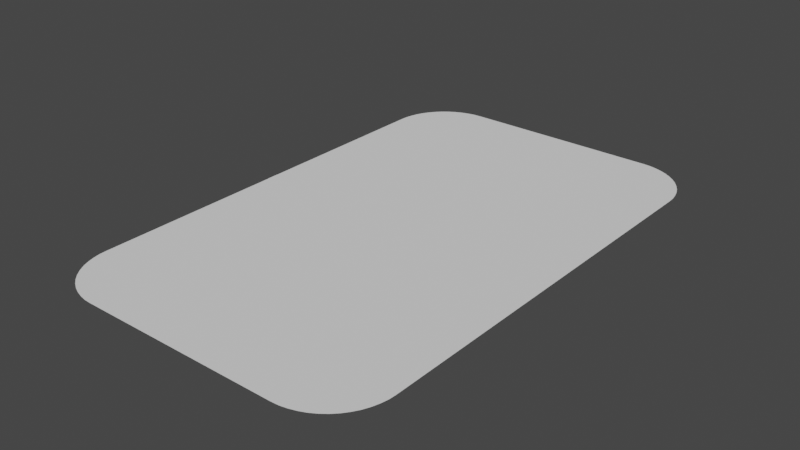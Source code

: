 # Source: ground.blend  (saved by Blender 2.90.8; exported with 4.5.12 LTS)
import bpy
from mathutils import Matrix  # noqa: F401  (used for matrix-valued properties, if any)

bpy.ops.wm.read_factory_settings(use_empty=True)
scene = bpy.context.scene
scene.name = 'Scene'

# ---- collections
col_collection = bpy.data.collections.new('Collection'); scene.collection.children.link(col_collection)

# ---- world
world_world = bpy.data.worlds.new('World'); scene.world = world_world
world_world.use_nodes = True; world_world.node_tree.nodes.clear()
_N = world_world.node_tree.nodes; _L = world_world.node_tree.links
n0 = _N.new('ShaderNodeOutputWorld'); n0.name = 'World Output'; n0.location = (300, 300)
n1 = _N.new('ShaderNodeBackground'); n1.name = 'Background'; n1.location = (10, 300)
n1.inputs[0].default_value = (0.05088, 0.05088, 0.05088, 1.0)
_L.new(n1.outputs[0], n0.inputs[0])
n0.is_active_output = True
world_world.color = (0.05088, 0.05088, 0.05088)
world_world.use_sun_shadow = False
world_world.sun_shadow_jitter_overblur = 0.0

# ---- meshes
me_plane_003 = bpy.data.meshes.new('Plane.003')
me_plane_003.from_pydata([(-0.7774, -2.0, 0.0), (-1.25, -1.527, 0.0), (-0.8344, -1.997, 0.0), (-0.8905, -1.986, 0.0), (-0.945, -1.969, 0.0), (-0.997, -1.946, 0.0), (-1.046, -1.916, 0.0), (-1.091, -1.881, 0.0), (-1.131, -1.841, 0.0), (-1.166, -1.796, 0.0), (-1.196, -1.747, 0.0), (-1.219, -1.695, 0.0), (-1.236, -1.64, 0.0), (-1.247, -1.584, 0.0), (1.25, -1.527, 0.0), (0.7774, -2.0, 0.0), (1.247, -1.584, 0.0), (1.236, -1.64, 0.0), (1.219, -1.695, 0.0), (1.196, -1.747, 0.0), (1.166, -1.796, 0.0), (1.131, -1.841, 0.0), (1.091, -1.881, 0.0), (1.046, -1.916, 0.0), (0.997, -1.946, 0.0), (0.945, -1.969, 0.0), (0.8905, -1.986, 0.0), (0.8344, -1.997, 0.0), (-0.7774, 2.0, 0.0), (-1.25, 1.527, 0.0), (-0.8344, 1.997, 0.0), (-0.8905, 1.986, 0.0), (-0.945, 1.969, 0.0), (-0.997, 1.946, 0.0), (-1.046, 1.916, 0.0), (-1.091, 1.881, 0.0), (-1.131, 1.841, 0.0), (-1.166, 1.796, 0.0), (-1.196, 1.747, 0.0), (-1.219, 1.695, 0.0), (-1.236, 1.64, 0.0), (-1.247, 1.584, 0.0), (0.7774, 2.0, 0.0), (1.25, 1.527, 0.0), (0.8344, 1.997, 0.0), (0.8905, 1.986, 0.0), (0.945, 1.969, 0.0), (0.997, 1.946, 0.0), (1.046, 1.916, 0.0), (1.091, 1.881, 0.0), (1.131, 1.841, 0.0), (1.166, 1.796, 0.0), (1.196, 1.747, 0.0), (1.219, 1.695, 0.0), (1.236, 1.64, 0.0), (1.247, 1.584, 0.0)], [], [(1, 13, 12, 11, 10, 9, 8, 7, 6, 5, 4, 3, 2, 0, 15, 27, 26, 25, 24, 23, 22, 21, 20, 19, 18, 17, 16, 14, 43, 55, 54, 53, 52, 51, 50, 49, 48, 47, 46, 45, 44, 42, 28, 30, 31, 32, 33, 34, 35, 36, 37, 38, 39, 40, 41, 29)])
_uv = me_plane_003.uv_layers.new(name='UVMap')
_uv.uv.foreach_set('vector', [0.0, 0.1182, 0.001378, 0.1039, 0.005493, 0.08988, 0.01228, 0.07625, 0.02165, 0.06324, 0.03346, 0.05103, 0.04754, 0.0398, 0.06368, 0.02971, 0.08165, 0.02091, 0.1012, 0.01353, 0.122, 0.007678, 0.1438, 0.003433, 0.1663, 0.0008615, 0.189, 0.0, 0.811, 0.0, 0.8337, 0.0008615, 0.8562, 0.003433, 0.878, 0.007678, 0.8988, 0.01353, 0.9183, 0.02091, 0.9363, 0.02971, 0.9525, 0.0398, 0.9665, 0.05103, 0.9783, 0.06324, 0.9877, 0.07625, 0.9945, 0.08988, 0.9986, 0.1039, 1.0, 0.1182, 1.0, 0.8818, 0.9986, 0.8961, 0.9945, 0.9101, 0.9877, 0.9237, 0.9783, 0.9368, 0.9665, 0.949, 0.9525, 0.9602, 0.9363, 0.9703, 0.9183, 0.9791, 0.8988, 0.9865, 0.878, 0.9923, 0.8562, 0.9966, 0.8337, 0.9991, 0.811, 1.0, 0.189, 1.0, 0.1663, 0.9991, 0.1438, 0.9966, 0.122, 0.9923, 0.1012, 0.9865, 0.08165, 0.9791, 0.06368, 0.9703, 0.04754, 0.9602, 0.03346, 0.949, 0.02165, 0.9368, 0.01228, 0.9237, 0.005493, 0.9101, 0.001378, 0.8961, 0.0, 0.8818])
me_plane_003.use_remesh_fix_poles = True
me_plane_003.use_remesh_preserve_attributes = False
me_plane_003.use_mirror_vertex_groups = False
me_plane_003.update()
me_plane_001 = bpy.data.meshes.new('Plane.001')
me_plane_001.from_pydata([(-1.25, -0.05, 0.001), (1.25, -0.05, 0.001), (-1.25, 0.05, 0.001), (1.25, 0.05, 0.001)], [], [(0, 1, 3, 2)])
_uv = me_plane_001.uv_layers.new(name='UVMap')
_uv.uv.foreach_set('vector', [0.0, 0.0, 1.0, 0.0, 1.0, 1.0, 0.0, 1.0])
me_plane_001.use_remesh_fix_poles = True
me_plane_001.use_remesh_preserve_attributes = False
me_plane_001.use_mirror_vertex_groups = False
me_plane_001.update()
me_plane_004 = bpy.data.meshes.new('Plane.004')
me_plane_004.from_pydata([(-0.01381, -0.3, 0.002), (-0.3, -0.01381, 0.002), (-0.0635, -0.2957, 0.002), (-0.1117, -0.2827, 0.002), (-0.1569, -0.2617, 0.002), (-0.1978, -0.233, 0.002), (-0.233, -0.1978, 0.002), (-0.2617, -0.1569, 0.002), (-0.2827, -0.1117, 0.002), (-0.2957, -0.0635, 0.002), (0.3, -0.01381, 0.002), (0.01381, -0.3, 0.002), (0.2957, -0.0635, 0.002), (0.2827, -0.1117, 0.002), (0.2617, -0.1569, 0.002), (0.233, -0.1978, 0.002), (0.1978, -0.233, 0.002), (0.1569, -0.2617, 0.002), (0.1117, -0.2827, 0.002), (0.0635, -0.2957, 0.002), (-0.01381, 0.3, 0.002), (-0.3, 0.01381, 0.002), (-0.0635, 0.2957, 0.002), (-0.1117, 0.2827, 0.002), (-0.1569, 0.2617, 0.002), (-0.1978, 0.233, 0.002), (-0.233, 0.1978, 0.002), (-0.2617, 0.1569, 0.002), (-0.2827, 0.1117, 0.002), (-0.2957, 0.0635, 0.002), (0.01381, 0.3, 0.002), (0.3, 0.01381, 0.002), (0.0635, 0.2957, 0.002), (0.1117, 0.2827, 0.002), (0.1569, 0.2617, 0.002), (0.1978, 0.233, 0.002), (0.233, 0.1978, 0.002), (0.2617, 0.1569, 0.002), (0.2827, 0.1117, 0.002), (0.2957, 0.0635, 0.002)], [], [(1, 9, 8, 7, 6, 5, 4, 3, 2, 0, 11, 19, 18, 17, 16, 15, 14, 13, 12, 10, 31, 39, 38, 37, 36, 35, 34, 33, 32, 30, 20, 22, 23, 24, 25, 26, 27, 28, 29, 21)])
_uv = me_plane_004.uv_layers.new(name='UVMap')
_uv.uv.foreach_set('vector', [0.0, 0.477, 0.007247, 0.3942, 0.02877, 0.3138, 0.0639, 0.2385, 0.1116, 0.1704, 0.1704, 0.1116, 0.2385, 0.0639, 0.3138, 0.02877, 0.3942, 0.007247, 0.477, 0.0, 0.523, 0.0, 0.6058, 0.007247, 0.6862, 0.02877, 0.7615, 0.0639, 0.8296, 0.1116, 0.8884, 0.1704, 0.9361, 0.2385, 0.9712, 0.3138, 0.9928, 0.3942, 1.0, 0.477, 1.0, 0.523, 0.9928, 0.6058, 0.9712, 0.6862, 0.9361, 0.7615, 0.8884, 0.8296, 0.8296, 0.8884, 0.7615, 0.9361, 0.6862, 0.9712, 0.6058, 0.9928, 0.523, 1.0, 0.477, 1.0, 0.3942, 0.9928, 0.3138, 0.9712, 0.2385, 0.9361, 0.1704, 0.8884, 0.1116, 0.8296, 0.0639, 0.7615, 0.02877, 0.6862, 0.007247, 0.6058, 0.0, 0.523])
me_plane_004.use_remesh_fix_poles = True
me_plane_004.use_remesh_preserve_attributes = False
me_plane_004.use_mirror_vertex_groups = False
me_plane_004.update()

# ---- objects
ob_ground = bpy.data.objects.new('Ground', me_plane_003)
ob_line = bpy.data.objects.new('Line', me_plane_001)
ob_circle = bpy.data.objects.new('Circle', me_plane_004)

# ---- transforms, parenting, visibility, modifiers, constraints
ob_ground.location = (0.0, 0.0, 0.0)
ob_ground.lineart.crease_threshold = 0.0
ob_line.location = (0.0, 0.0, 0.0)
ob_line.lineart.crease_threshold = 0.0
ob_circle.location = (0.0, 0.0, 0.0)
ob_circle.lineart.crease_threshold = 0.0

# ---- collection membership
col_collection.objects.link(ob_ground)
col_collection.objects.link(ob_line)
col_collection.objects.link(ob_circle)

# ---- scene / render settings (as saved in the file)
scene.frame_start = 1; scene.frame_end = 250; scene.frame_set(0)
scene.render.engine = 'BLENDER_EEVEE_NEXT'
scene.cycles.use_denoising = False
scene.cycles.samples = 128
scene.cycles.sampling_pattern = 'TABULATED_SOBOL'
scene.cycles.use_adaptive_sampling = False
scene.cycles.use_light_tree = False
scene.view_settings.view_transform = 'Filmic'
bpy.context.view_layer.update()

# ---- added for rendering (the .blend has no active camera and no usable light): camera, sun
cam_auto = bpy.data.cameras.new('AutoCamera')
cam_auto.lens = 50.0
cam_auto.sensor_width = 36.0
cam_auto.clip_end = 1000.0
ob_auto_camera = bpy.data.objects.new('AutoCamera', cam_auto)
scene.collection.objects.link(ob_auto_camera)
ob_auto_camera.location = (4.36428, -5.23713, 3.49242)
ob_auto_camera.rotation_euler = (1.09748, -7.21219e-08, 0.694738)
scene.camera = ob_auto_camera
light_auto_sun = bpy.data.lights.new('AutoSun', 'SUN')
light_auto_sun.energy = 3.0
light_auto_sun.angle = 0.0523599
ob_auto_sun = bpy.data.objects.new('AutoSun', light_auto_sun)
scene.collection.objects.link(ob_auto_sun)
ob_auto_sun.rotation_euler = (0.872665, 0.174533, 0.523599)
bpy.context.view_layer.update()
